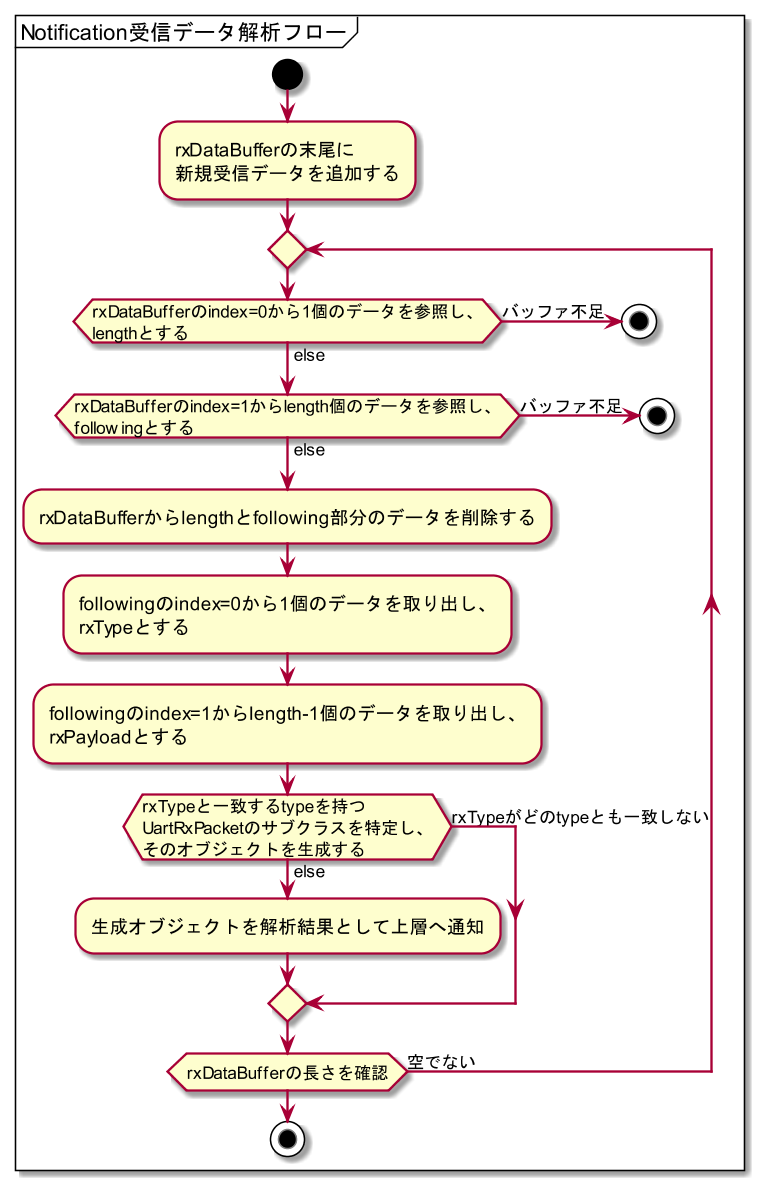

The diagram above was rendered by PlantUML. Its source (embedded in the PNG):
@startuml activity_parse_rx_data
skinparamlocked dpi 150

mainframe Notification受信データ解析フロー

start
:rxDataBufferの末尾に\n新規受信データを追加する;

repeat
    if (rxDataBufferのindex=0から1個のデータを参照し、\nlengthとする) then (バッファ不足)
        stop
    else (else)
    endif

    if (rxDataBufferのindex=1からlength個のデータを参照し、\nfollowingとする) then (バッファ不足)
        stop
    else (else)
    endif

    :rxDataBufferからlengthとfollowing部分のデータを削除する;

    :followingのindex=0から1個のデータを取り出し、\nrxTypeとする;

    :followingのindex=1からlength-1個のデータを取り出し、\nrxPayloadとする;

    if (rxTypeと一致するtypeを持つ\nUartRxPacketのサブクラスを特定し、\nそのオブジェクトを生成する) then (rxTypeがどのtypeとも一致しない)
        
    else (else)
        :生成オブジェクトを解析結果として上層へ通知;
    endif
repeat while (rxDataBufferの長さを確認) is (空でない)

stop
@enduml